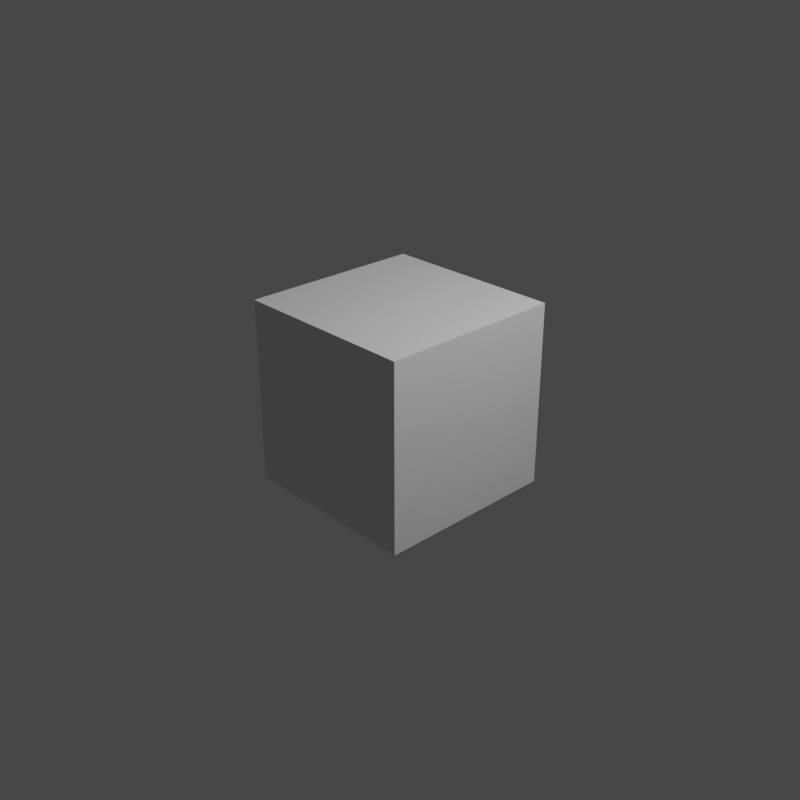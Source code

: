 # Source: combo_tutorial.blend  (saved by Blender 2.83.19; exported with 4.5.12 LTS)
import bpy
from mathutils import Matrix  # noqa: F401  (used for matrix-valued properties, if any)

bpy.ops.wm.read_factory_settings(use_empty=True)
scene = bpy.context.scene
scene.name = 'Scene'

# ---- collections
col_collection = bpy.data.collections.new('Collection'); scene.collection.children.link(col_collection)

# ---- materials (node trees are filled in below, after node groups)
mat_material = bpy.data.materials.new('Material')
mat_material.alpha_threshold = 0.0
mat_material.use_transparent_shadow = False
mat_material.line_color = (0.0, 0.0, 0.0, 1.0)

# ---- material node trees
mat_material.use_nodes = True; mat_material.node_tree.nodes.clear()
_N = mat_material.node_tree.nodes; _L = mat_material.node_tree.links
n0 = _N.new('ShaderNodeOutputMaterial'); n0.name = 'Material Output'; n0.location = (300, 300)
n1 = _N.new('ShaderNodeBsdfPrincipled'); n1.name = 'Principled BSDF'; n1.location = (10, 300)
n1.distribution = 'GGX'
n1.subsurface_method = 'BURLEY'
n1.inputs[2].default_value = 0.4
n1.inputs[3].default_value = 1.45
n1.inputs[27].default_value = (0.0, 0.0, 0.0, 1.0)
n1.inputs[28].default_value = 1.0
_L.new(n1.outputs[0], n0.inputs[0])
n0.is_active_output = True

# ---- world
world_world = bpy.data.worlds.new('World'); scene.world = world_world
world_world.use_nodes = True; world_world.node_tree.nodes.clear()
_N = world_world.node_tree.nodes; _L = world_world.node_tree.links
n0 = _N.new('ShaderNodeOutputWorld'); n0.name = 'World Output'; n0.location = (300, 300)
n1 = _N.new('ShaderNodeBackground'); n1.name = 'Background'; n1.location = (10, 300)
n1.inputs[0].default_value = (0.05088, 0.05088, 0.05088, 1.0)
_L.new(n1.outputs[0], n0.inputs[0])
n0.is_active_output = True
world_world.color = (0.05088, 0.05088, 0.05088)
world_world.use_sun_shadow = False
world_world.sun_shadow_jitter_overblur = 0.0

# ---- cameras
cam_camera = bpy.data.cameras.new('Camera')
cam_camera.clip_end = 100.0
cam_camera.ortho_scale = 7.314

# ---- lights
light_light = bpy.data.lights.new('Light', 'POINT')
light_light.transmission_factor = 0.0
light_light.energy = 1000.0
light_light.shadow_soft_size = 0.1
light_light.shadow_maximum_resolution = 0.006
light_light.use_absolute_resolution = True

# ---- meshes
me_cube = bpy.data.meshes.new('Cube')
me_cube.from_pydata([(1.0, 1.0, 1.0), (1.0, 1.0, -1.0), (1.0, -1.0, 1.0), (1.0, -1.0, -1.0), (-1.0, 1.0, 1.0), (-1.0, 1.0, -1.0), (-1.0, -1.0, 1.0), (-1.0, -1.0, -1.0)], [], [(0, 4, 6, 2), (3, 2, 6, 7), (7, 6, 4, 5), (5, 1, 3, 7), (1, 0, 2, 3), (5, 4, 0, 1)])
_uv = me_cube.uv_layers.new(name='UVMap')
_uv.uv.foreach_set('vector', [0.625, 0.5, 0.875, 0.5, 0.875, 0.75, 0.625, 0.75, 0.375, 0.75, 0.625, 0.75, 0.625, 1.0, 0.375, 1.0, 0.375, 0.0, 0.625, 0.0, 0.625, 0.25, 0.375, 0.25, 0.125, 0.5, 0.375, 0.5, 0.375, 0.75, 0.125, 0.75, 0.375, 0.5, 0.625, 0.5, 0.625, 0.75, 0.375, 0.75, 0.375, 0.25, 0.625, 0.25, 0.625, 0.5, 0.375, 0.5])
me_cube.materials.append(mat_material)
me_cube.use_remesh_preserve_volume = False
me_cube.use_remesh_preserve_attributes = False
me_cube.use_mirror_vertex_groups = False
me_cube.update()

# ---- objects
ob_cube = bpy.data.objects.new('Cube', me_cube)
ob_light = bpy.data.objects.new('Light', light_light)
ob_camera = bpy.data.objects.new('Camera', cam_camera)

# ---- transforms, parenting, visibility, modifiers, constraints
ob_cube.location = (0.0, 0.0, 0.0)
ob_cube.lock_rotations_4d = False
ob_cube.empty_display_type = 'ARROWS'
ob_cube.lineart.crease_threshold = 0.0
ob_light.location = (4.076, 1.005, 5.904)
ob_light.rotation_euler = (0.6503, 0.05522, 1.866)
ob_light.lock_rotations_4d = False
ob_light.empty_display_type = 'ARROWS'
ob_light.color = (0.0, 0.0, 0.0, 0.0)
ob_light.lineart.crease_threshold = 0.0
ob_camera.location = (7.359, -6.926, 4.958)
ob_camera.rotation_euler = (1.109, 0.0, 0.8149)
ob_camera.lock_rotations_4d = False
ob_camera.empty_display_type = 'ARROWS'
ob_camera.color = (0.0, 0.0, 0.0, 0.0)
ob_camera.display_type = 'WIRE'
ob_camera.lineart.crease_threshold = 0.0

# ---- collection membership
col_collection.objects.link(ob_cube)
col_collection.objects.link(ob_light)
col_collection.objects.link(ob_camera)

# ---- scene / render settings (as saved in the file)
scene.camera = ob_camera
scene.frame_start = 1; scene.frame_end = 308; scene.frame_set(209)
scene.render.engine = 'BLENDER_EEVEE_NEXT'
scene.render.image_settings.file_format = 'FFMPEG'
scene.render.image_settings.color_mode = 'RGB'
scene.render.resolution_x = 512
scene.render.resolution_y = 512
scene.render.fps = 3
scene.render.fps_base = 0.1
scene.cycles.use_denoising = False
scene.cycles.samples = 128
scene.cycles.sampling_pattern = 'TABULATED_SOBOL'
scene.cycles.use_adaptive_sampling = False
scene.cycles.use_light_tree = False
scene.view_settings.view_transform = 'Filmic'
bpy.context.view_layer.update()
